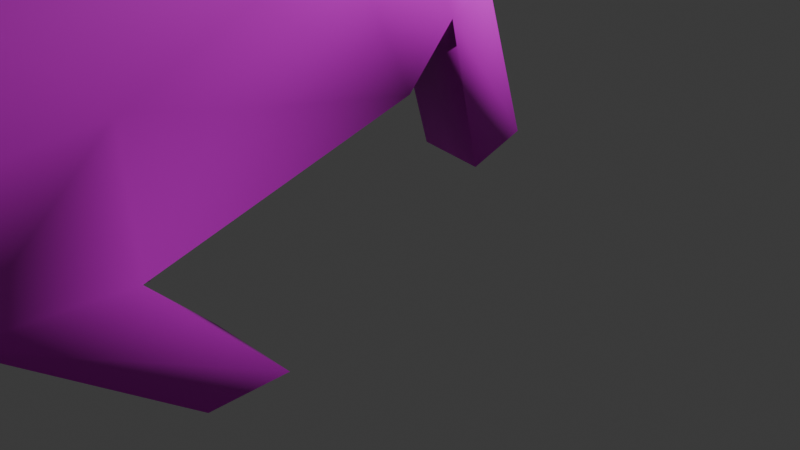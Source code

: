 # Source: ferret.blend  (saved by Blender 5.0.119; exported with 4.5.12 LTS)
import bpy
from mathutils import Matrix  # noqa: F401  (used for matrix-valued properties, if any)

bpy.ops.wm.read_factory_settings(use_empty=True)
scene = bpy.context.scene
scene.name = 'Scene'

# ---- collections
col_collection = bpy.data.collections.new('Collection'); scene.collection.children.link(col_collection)

# ---- images (referenced by path relative to the original .blend; pixels are not part of the script)
import os
ASSET_DIR = os.environ.get("B2B_ASSET_DIR", "")  # directory of the original .blend (textures are referenced by path, not embedded)
HERE = os.path.dirname(os.path.abspath(__file__))  # packed textures are extracted next to this script under _unpacked/

def load_image(name, relpath, width, height, colorspace="sRGB"):
    """Load a texture the original file referenced (path relative to the .blend, or extracted next to this script)."""
    p = next((c for c in (os.path.join(HERE, relpath), os.path.join(ASSET_DIR, relpath)) if relpath and os.path.exists(c)), "")
    if p:
        img = bpy.data.images.load(p, check_existing=True)
        img.name = name
    else:  # same state as the original file: an image datablock whose file is absent (Cycles renders it pink)
        img = bpy.data.images.new(name, width, height)
        img.source = "FILE"
        img.filepath = "//" + (relpath or name)
    img.colorspace_settings.name = colorspace
    return img
img_skin = load_image('Skin', 'Skin.png', 1024, 1024, 'sRGB')

# ---- materials (node trees are filled in below, after node groups)
mat_material_001 = bpy.data.materials.new('Material.001')

# ---- material node trees
mat_material_001.use_nodes = True; mat_material_001.node_tree.nodes.clear()
_N = mat_material_001.node_tree.nodes; _L = mat_material_001.node_tree.links
n0 = _N.new('ShaderNodeBsdfPrincipled'); n0.name = 'Principled BSDF'; n0.location = (-200, 100)
n1 = _N.new('ShaderNodeOutputMaterial'); n1.name = 'Material Output'; n1.location = (200, 100)
n2 = _N.new('ShaderNodeTexImage'); n2.name = 'Image Texture'; n2.location = (-490, 80)
n2.image = img_skin
_L.new(n0.outputs[0], n1.inputs[0])
_L.new(n2.outputs[0], n0.inputs[0])
n1.is_active_output = True

# ---- world
world_world = bpy.data.worlds.new('World'); scene.world = world_world
world_world.use_nodes = True; world_world.node_tree.nodes.clear()
_N = world_world.node_tree.nodes; _L = world_world.node_tree.links
n0 = _N.new('ShaderNodeOutputWorld'); n0.name = 'World Output'; n0.location = (200, 100)
n1 = _N.new('ShaderNodeBackground'); n1.name = 'Background'; n1.location = (-200, 100)
n1.inputs[0].default_value = (0.05088, 0.05088, 0.05088, 1.0)
_L.new(n1.outputs[0], n0.inputs[0])
n0.is_active_output = True
world_world.color = (0.05088, 0.05088, 0.05088)
world_world.sun_shadow_jitter_overblur = 0.0

# ---- cameras
cam_camera = bpy.data.cameras.new('Camera')
cam_camera.clip_end = 100.0
cam_camera.ortho_scale = 7.314

# ---- lights
light_light = bpy.data.lights.new('Light', 'POINT')
light_light.energy = 1000.0
light_light.shadow_soft_size = 0.1

# ---- meshes
me_cube_001 = bpy.data.meshes.new('Cube.001')
me_cube_001.from_pydata([(3.566, -1.157, 1.093), (1.039, -1.231, 1.905), (4.471, -1.003, 3.332), (3.563, -1.109, 3.878), (-0.2369, -1.093, 4.715), (1.902, -1.216, 5.822), (-1.114, -0.977, 7.825), (1.225, -1.121, 8.018), (-1.097, -0.8827, 8.944), (0.6719, -1.068, 8.95), (1.055, -1.105, 8.367), (-1.268, -0.9367, 8.399), (3.742, -3.478e-18, 1.072), (0.9475, 1.739e-18, 1.912), (4.743, 1.738e-18, 4.083), (3.975, 4.66e-18, 4.407), (-0.6012, -4.084e-18, 4.735), (2.226, 5.216e-18, 6.425), (-1.167, -8.418e-20, 7.676), (1.376, -3.476e-18, 8.005), (-1.242, -3.47e-18, 9.153), (0.5141, -1.347e-18, 9.511), (-1.481, 8.1e-18, 8.567), (1.189, 6.514e-19, 8.966), (-1.591, -0.8122, 7.849), (-1.754, -0.8122, 8.169), (-1.712, 0.0, 7.743), (-1.971, 0.0, 8.216), (8.483, 1.739e-18, 1.119), (8.412, -0.9519, 1.526), (8.405, -0.9661, 2.777), (8.567, 1.059e-18, 3.265), (12.01, -1.901e-18, 0.02932), (11.49, -0.8998, 0.2261), (11.46, -1.032, 1.273), (12.01, -2.876e-18, 1.317), (3.568, -0.3526, 0.9126), (3.894, -0.5484, 4.236), (2.203, -0.4887, 6.155), (1.392, -0.4126, 8.02), (0.5582, -0.3251, 9.502), (1.207, -0.4015, 8.552), (0.9517, -0.487, 1.871), (4.638, -0.5524, 3.854), (-0.4523, -0.5382, 4.754), (-1.181, -0.3551, 7.689), (-1.12, -0.2749, 9.127), (-1.419, -0.2882, 8.511), (-1.69, -0.2748, 7.754), (-1.933, -0.2324, 8.233), (8.42, -0.5444, 1.25), (8.452, -0.5757, 3.153), (11.77, -0.6187, 0.08831), (11.76, -0.6833, 1.273), (0.2228, -1.299, 2.723), (2.52, -1.185, 4.906), (2.849, -1.043e-19, 5.507), (0.09554, 2.608e-18, 2.828), (2.849, -0.5287, 5.249), (0.07692, -0.5884, 2.643), (0.7039, -1.367, 2.493), (2.983, -1.149, 4.367), (3.441, -6.952e-18, 4.77), (0.4014, 4.348e-18, 2.291), (3.353, -0.5446, 4.764), (0.5295, -0.5193, 2.364), (6.714, -5.215e-18, 1.144), (6.892, -0.8987, 2.927), (7.094, -2.691e-18, 3.615), (6.67, -0.8985, 1.516), (6.628, -0.4625, 1.209), (6.962, -0.5317, 3.397), (5.81, 6.953e-18, 3.882), (5.146, -2.144e-18, 1.095), (5.558, -0.9293, 3.063), (4.907, -1.041, 1.079), (4.876, -0.421, 0.8556), (5.662, -0.5161, 3.597), (0.4233, -1.409, 1.141), (-0.08154, -1.435, 1.346), (0.349, -0.7337, 1.155), (-0.1196, -0.7892, 1.374), (2.581, -0.5092, 0.06436), (2.539, -1.445, 0.02982), (3.309, -1.443, 0.0155), (3.354, -0.5923, 0.06309), (3.674, -1.238, 2.398), (2.663, -1.439, 3.008), (0.779, -1.414, 5.125), (0.1586, -1.208, 8.026), (0.2042, -0.9986, 9.15), (0.007676, -1.245, 8.533), (-0.1632, 1.736e-18, 9.444), (8.412, -1.086, 2.157), (11.5, -0.9777, 0.7191), (12.04, 0.0, 0.6548), (11.81, -0.6421, 0.6848), (-0.01953, -0.2603, 9.412), (1.531, -1.553, 3.92), (2.011, -1.538, 3.504), (6.809, -1.037, 2.229), (5.358, -1.102, 2.194), (0.4801, -0.7266, 9.753), (0.5407, -1.348, 9.519), (0.08065, -0.6818, 9.763), (0.1209, -1.286, 9.534), (10.32, -1.073, 1.027), (10.03, -1.085, 2.466), (10.22, 0.0, 2.732), (10.55, 0.0, 0.9122), (10.46, -0.675, 0.9353), (10.12, -0.6707, 2.721), (10.15, -1.168, 1.832)], [], [(43, 37, 3, 2), (86, 87, 1, 0), (71, 67, 30, 51), (59, 54, 4, 44), (88, 5, 7, 89), (98, 55, 5, 88), (44, 4, 6, 45), (97, 46, 8, 90), (47, 11, 8, 46), (91, 10, 9, 90), (89, 7, 10, 91), (47, 22, 27, 49), (39, 19, 23, 41), (38, 17, 19, 39), (9, 40, 102, 103), (58, 56, 17, 38), (36, 42, 13, 12), (48, 24, 25, 49), (45, 6, 24, 48), (6, 11, 25, 24), (112, 106, 33, 94), (100, 69, 29, 93), (70, 66, 28, 50), (96, 53, 34, 94), (111, 107, 34, 53), (110, 109, 32, 52), (106, 110, 52, 33), (108, 111, 53, 35), (95, 35, 53, 96), (69, 70, 50, 29), (18, 45, 48, 26), (26, 48, 49, 27), (0, 1, 42, 36), (55, 58, 38, 5), (5, 38, 39, 7), (7, 39, 41, 10), (11, 47, 49, 25), (22, 47, 46, 20), (92, 20, 46, 97), (16, 44, 45, 18), (57, 59, 44, 16), (68, 71, 51, 31), (14, 15, 37, 43), (63, 65, 59, 57), (61, 64, 58, 55), (64, 62, 56, 58), (99, 61, 55, 98), (65, 60, 78, 80), (42, 1, 60, 65), (87, 3, 61, 99), (37, 15, 62, 64), (3, 37, 64, 61), (13, 42, 65, 63), (72, 77, 71, 68), (75, 76, 70, 69), (76, 73, 66, 70), (101, 75, 69, 100), (77, 74, 67, 71), (43, 2, 74, 77), (86, 0, 75, 101), (36, 12, 73, 76), (36, 76, 85, 82), (14, 43, 77, 72), (80, 78, 79, 81), (60, 54, 79, 78), (59, 65, 80, 81), (54, 59, 81, 79), (83, 82, 85, 84), (0, 36, 82, 83), (76, 75, 84, 85), (75, 0, 83, 84), (2, 86, 101, 74), (74, 101, 100, 67), (1, 87, 99, 60), (60, 99, 98, 54), (32, 95, 96, 52), (52, 96, 94, 33), (67, 100, 93, 30), (107, 112, 94, 34), (6, 89, 91, 11), (11, 91, 90, 8), (97, 90, 105, 104), (54, 98, 88, 4), (4, 88, 89, 6), (2, 3, 87, 86), (102, 104, 105, 103), (97, 104, 102, 40), (90, 9, 103, 105), (30, 93, 112, 107), (31, 51, 111, 108), (29, 50, 110, 106), (50, 28, 109, 110), (51, 30, 107, 111), (93, 29, 106, 112), (21, 92, 97, 40), (9, 10, 41, 40), (21, 40, 41, 23)])
me_cube_001.polygons.foreach_set('use_smooth', [True] * 97)
_uv = me_cube_001.uv_layers.new(name='UVMap')
_uv.uv.foreach_set('vector', [0.1488, 0.4841, 0.1565, 0.4321, 0.1894, 0.4295, 0.1836, 0.4956, 0.2615, 0.4894, 0.2681, 0.4158, 0.3827, 0.3722, 0.3317, 0.5311, 0.08736, 0.6199, 0.1156, 0.6343, 0.06832, 0.7175, 0.04568, 0.7052, 0.4958, 0.5989, 0.453, 0.6138, 0.4551, 0.5464, 0.4907, 0.5346, 0.2286, 0.2421, 0.1511, 0.2738, 0.06321, 0.159, 0.1021, 0.1042, 0.2633, 0.3248, 0.1752, 0.3388, 0.1511, 0.2738, 0.2286, 0.2421, 0.4907, 0.5346, 0.4551, 0.5464, 0.453, 0.454, 0.4892, 0.4413, 0.518, 0.7249, 0.5137, 0.7902, 0.4737, 0.7904, 0.4686, 0.7168, 0.5031, 0.828, 0.4617, 0.8187, 0.4737, 0.7904, 0.5137, 0.7902, 0.08187, 0.07811, 0.05153, 0.1375, 0.03556, 0.09657, 0.04207, 0.06514, 0.1021, 0.1042, 0.06321, 0.159, 0.05153, 0.1375, 0.08187, 0.07811, 0.5031, 0.828, 0.5216, 0.8317, 0.5165, 0.8739, 0.5025, 0.8645, 0.05384, 0.1658, 0.05334, 0.1645, 0.01104, 0.1199, 0.03336, 0.1369, 0.1198, 0.2754, 0.103, 0.2657, 0.05334, 0.1645, 0.05384, 0.1658, 0.03556, 0.09657, 0.008144, 0.06888, -7.316e-09, 0.0567, 0.01252, 0.06977, 0.1428, 0.3416, 0.1272, 0.3309, 0.103, 0.2657, 0.1198, 0.2754, 0.5364, 0.2413, 0.5519, 0.0667, 0.5611, 0.0663, 0.5534, 0.2497, 0.4918, 0.8699, 0.4606, 0.8565, 0.466, 0.8527, 0.5025, 0.8645, 0.1643, 0.04579, 0.1577, 0.04573, 0.1732, 0.02002, 0.1792, 0.01716, 0.1577, 0.04573, 0.1338, 0.01684, 0.1627, -1.025e-08, 0.1732, 0.02002, 0.05372, 0.842, 0.0885, 0.8793, 0.08568, 0.9685, 0.06064, 0.951, 0.1548, 0.6557, 0.1957, 0.6742, 0.1319, 0.7633, 0.1003, 0.7406, 0.211, 0.6822, 0.209, 0.6879, 0.1458, 0.7795, 0.1439, 0.7728, 0.0497, 0.9672, 0.0215, 0.9436, 0.03423, 0.9287, 0.06064, 0.951, 0.00734, 0.8067, 0.0255, 0.8124, 0.03423, 0.9287, 0.0215, 0.9436, 0.6252, 0.3854, 0.6351, 0.3908, 0.6146, 0.4962, 0.6043, 0.4808, 0.6219, 0.375, 0.6252, 0.3854, 0.6043, 0.4808, 0.6026, 0.4617, 2.761e-08, 0.81, 0.00734, 0.8067, 0.0215, 0.9436, 0.007171, 0.953, 0.03964, 0.979, 0.007171, 0.953, 0.0215, 0.9436, 0.0497, 0.9672, 0.1957, 0.6742, 0.211, 0.6822, 0.1439, 0.7728, 0.1319, 0.7633, 0.6068, 0.6687, 0.6026, 0.6666, 0.6044, 0.6346, 0.6068, 0.6283, 0.6097, 0.6243, 0.6038, 0.6283, 0.6026, 0.5944, 0.6097, 0.5904, 0.5358, 0.2375, 0.5448, 0.07069, 0.5519, 0.0667, 0.5364, 0.2413, 0.1752, 0.3388, 0.1428, 0.3416, 0.1198, 0.2754, 0.1511, 0.2738, 0.1511, 0.2738, 0.1198, 0.2754, 0.05384, 0.1658, 0.06321, 0.159, 0.06321, 0.159, 0.05384, 0.1658, 0.03336, 0.1369, 0.05153, 0.1375, 0.4617, 0.8187, 0.5031, 0.828, 0.5025, 0.8645, 0.466, 0.8527, 0.5216, 0.8317, 0.5031, 0.828, 0.5137, 0.7902, 0.5309, 0.7979, 0.5345, 0.7333, 0.5309, 0.7979, 0.5137, 0.7902, 0.518, 0.7249, 0.5238, 0.5232, 0.4907, 0.5346, 0.4892, 0.4413, 0.5073, 0.4296, 0.5235, 0.5717, 0.4958, 0.5989, 0.4907, 0.5346, 0.5238, 0.5232, 0.644, 0.1304, 0.6073, 0.1353, 0.608, 0.06924, 0.6449, 0.06965, 0.6406, 0.2306, 0.6432, 0.2573, 0.6068, 0.2578, 0.6026, 0.2342, 0.5753, 0.02708, 0.5743, 0.03319, 0.5831, 0.00116, 0.6026, -9.985e-09, 0.1857, 0.382, 0.1492, 0.3852, 0.1428, 0.3416, 0.1752, 0.3388, 0.1492, 0.3852, 0.1432, 0.3882, 0.1272, 0.3309, 0.1428, 0.3416, 0.267, 0.3645, 0.1857, 0.382, 0.1752, 0.3388, 0.2633, 0.3248, 0.5743, 0.03319, 0.5728, 0.0409, 0.4876, 0.04504, 0.4968, 0.041, 0.3843, 0.3672, 0.3827, 0.3722, 0.3655, 0.3339, 0.3746, 0.3277, 0.2681, 0.4158, 0.1894, 0.4295, 0.1857, 0.382, 0.267, 0.3645, 0.1565, 0.4321, 0.1423, 0.4287, 0.1432, 0.3882, 0.1492, 0.3852, 0.1894, 0.4295, 0.1565, 0.4321, 0.1492, 0.3852, 0.1857, 0.382, 0.5611, 0.0663, 0.5519, 0.0667, 0.5743, 0.03319, 0.5753, 0.02708, 0.6424, 0.1847, 0.6051, 0.193, 0.6073, 0.1353, 0.644, 0.1304, 0.2829, 0.6001, 0.2927, 0.6052, 0.211, 0.6822, 0.1957, 0.6742, 0.5518, 0.3218, 0.576, 0.3349, 0.6026, 0.4296, 0.5987, 0.4229, 0.2098, 0.5828, 0.2829, 0.6001, 0.1957, 0.6742, 0.1548, 0.6557, 0.1245, 0.5459, 0.1574, 0.561, 0.1156, 0.6343, 0.08736, 0.6199, 0.1488, 0.4841, 0.1836, 0.4956, 0.1574, 0.561, 0.1245, 0.5459, 0.2615, 0.4894, 0.3317, 0.5311, 0.2829, 0.6001, 0.2098, 0.5828, 0.5364, 0.2413, 0.5534, 0.2497, 0.576, 0.3349, 0.5518, 0.3218, 0.5364, 0.2413, 0.5518, 0.3218, 0.4793, 0.2414, 0.4688, 0.1943, 0.6406, 0.2306, 0.6026, 0.2342, 0.6051, 0.193, 0.6424, 0.1847, 0.4968, 0.041, 0.4876, 0.04504, 0.4918, 0.01104, 0.5019, 0.008955, 0.3655, 0.3339, 0.371, 0.3007, 0.453, 0.3356, 0.445, 0.3689, 0.5831, 0.00116, 0.5743, 0.03319, 0.4968, 0.041, 0.5019, 0.008955, 0.453, 0.6138, 0.4958, 0.5989, 0.5072, 0.6621, 0.4728, 0.683, 0.453, 0.1914, 0.4688, 0.1943, 0.4793, 0.2414, 0.4638, 0.2385, 0.6093, 0.4962, 0.6573, 0.4962, 0.659, 0.5787, 0.6026, 0.5904, 0.2927, 0.6052, 0.2829, 0.6001, 0.3974, 0.5578, 0.3895, 0.5564, 0.2829, 0.6001, 0.3317, 0.5311, 0.4247, 0.5179, 0.3974, 0.5578, 0.1836, 0.4956, 0.2615, 0.4894, 0.2098, 0.5828, 0.1574, 0.561, 0.1574, 0.561, 0.2098, 0.5828, 0.1548, 0.6557, 0.1156, 0.6343, 0.3827, 0.3722, 0.2681, 0.4158, 0.267, 0.3645, 0.3655, 0.3339, 0.3655, 0.3339, 0.267, 0.3645, 0.2633, 0.3248, 0.371, 0.3007, 0.07284, 1.0, 0.03964, 0.979, 0.0497, 0.9672, 0.08147, 0.9869, 0.08147, 0.9869, 0.0497, 0.9672, 0.06064, 0.951, 0.08568, 0.9685, 0.1156, 0.6343, 0.1548, 0.6557, 0.1003, 0.7406, 0.06832, 0.7175, 0.0255, 0.8124, 0.05372, 0.842, 0.06064, 0.951, 0.03423, 0.9287, 0.1577, 0.04573, 0.1021, 0.1042, 0.08187, 0.07811, 0.1338, 0.01684, 0.1338, 0.01684, 0.08187, 0.07811, 0.04207, 0.06514, 0.09954, 0.005656, 0.518, 0.7249, 0.4686, 0.7168, 0.4575, 0.704, 0.498, 0.703, 0.371, 0.3007, 0.2633, 0.3248, 0.2286, 0.2421, 0.2851, 0.2042, 0.2851, 0.2042, 0.2286, 0.2421, 0.1021, 0.1042, 0.1577, 0.04573, 0.1836, 0.4956, 0.1894, 0.4295, 0.2681, 0.4158, 0.2615, 0.4894, 0.4947, 0.683, 0.498, 0.703, 0.4575, 0.704, 0.453, 0.683, 0.518, 0.7249, 0.498, 0.703, 0.4947, 0.683, 0.5149, 0.6922, 0.04207, 0.06514, 0.03556, 0.09657, 0.01252, 0.06977, 0.02679, 0.04756, 0.06832, 0.7175, 0.1003, 0.7406, 0.05372, 0.842, 0.0255, 0.8124, 0.6449, 0.06965, 0.608, 0.06924, 0.6026, 2.246e-09, 0.643, 0.006129, 0.1319, 0.7633, 0.1439, 0.7728, 0.08614, 0.8892, 0.0885, 0.8793, 0.6026, 0.2578, 0.604, 0.2642, 0.6351, 0.3908, 0.6252, 0.3854, 0.04568, 0.7052, 0.06832, 0.7175, 0.0255, 0.8124, 0.00734, 0.8067, 0.1003, 0.7406, 0.1319, 0.7633, 0.0885, 0.8793, 0.05372, 0.842, 0.5348, 0.697, 0.5345, 0.7333, 0.518, 0.7249, 0.5149, 0.6922, 0.03556, 0.09657, 0.05153, 0.1375, 0.03336, 0.1369, 0.008144, 0.06888, 0.007811, 0.06552, 0.008144, 0.06888, 0.03336, 0.1369, 0.01104, 0.1199])
me_cube_001.materials.append(mat_material_001)
me_cube_001.update()
arm_armature = bpy.data.armatures.new('Armature')  # bones are not reproduced

# ---- objects
ob_light = bpy.data.objects.new('Light', light_light)
ob_camera = bpy.data.objects.new('Camera', cam_camera)
ob_character = bpy.data.objects.new('Character', me_cube_001)
ob_armature = bpy.data.objects.new('Armature', arm_armature)

# ---- transforms, parenting, visibility, modifiers, constraints
ob_light.parent = ob_armature
ob_light.location = (4.076, 1.005, 5.904)
ob_light.rotation_euler = (0.6503, 0.05522, 1.866)
ob_light.lock_rotations_4d = False
ob_light.empty_display_type = 'ARROWS'
ob_light.color = (0.0, 0.0, 0.0, 0.0)
ob_light.lineart.crease_threshold = 0.0
ob_camera.parent = ob_armature
ob_camera.location = (7.359, -6.926, 4.958)
ob_camera.rotation_euler = (1.109, 0.0, 0.8149)
ob_camera.lock_rotations_4d = False
ob_camera.empty_display_type = 'ARROWS'
ob_camera.color = (0.0, 0.0, 0.0, 0.0)
ob_camera.display_type = 'WIRE'
ob_camera.lineart.crease_threshold = 0.0
ob_character.parent = ob_armature
ob_character.location = (0.0, 0.0, 0.0)
ob_character.rotation_euler = (0.0, 0.0, 4.712)
_vg = ob_character.vertex_groups.new(name='Spine1')
for _i, _w in zip([28, 29, 31, 32, 33, 34, 35, 50, 52, 53, 93, 94, 95, 96, 106, 107, 108, 109, 110, 111, 112], [0.1383, 0.08662, 0.008114, 1.002, 1.004, 0.8959, 0.979, 0.1006, 1.009, 0.9592, 0.05196, 0.9892, 0.9971, 0.9942, 0.843, 0.2981, 0.4581, 0.9439, 0.9109, 0.2121, 0.6506]): _vg.add([_i], _w, 'REPLACE')
_vg = ob_character.vertex_groups.new(name='Spine2')
for _i, _w in zip([28, 29, 30, 31, 34, 50, 51, 53, 66, 67, 68, 69, 70, 71, 72, 73, 93, 100, 106, 107, 108, 109, 110, 111, 112], [0.7403, 0.8143, 0.898, 0.9165, 0.1022, 0.7919, 0.9137, 0.03032, 0.1384, 0.0962, 0.3856, 0.1023, 0.1078, 0.1417, 0.05204, 0.0003537, 0.8598, 0.1016, 0.1486, 0.6918, 0.5404, 0.04971, 0.08254, 0.7822, 0.3396]): _vg.add([_i], _w, 'REPLACE')
_vg = ob_character.vertex_groups.new(name='Spine3')
for _i, _w in zip([2, 3, 14, 15, 28, 29, 30, 31, 37, 43, 50, 51, 62, 64, 66, 67, 68, 69, 70, 71, 72, 73, 74, 76, 77, 93, 100, 101], [0.1138, 0.03184, 0.2262, 0.09203, 0.09074, 0.08133, 0.07862, 0.0526, 0.07186, 0.1769, 0.08382, 0.06754, 0.03882, 0.0135, 0.6046, 0.8637, 0.5971, 0.714, 0.67, 0.8345, 0.77, 0.1128, 0.7378, 0.001229, 0.7979, 0.07765, 0.7982, 0.1468]): _vg.add([_i], _w, 'REPLACE')
_vg = ob_character.vertex_groups.new(name='Spine4')
for _i, _w in zip([0, 2, 3, 14, 15, 17, 37, 38, 43, 55, 56, 58, 61, 62, 64, 72, 74, 77, 86, 87, 98, 99, 101], [0.01126, 0.7323, 0.562, 0.6192, 0.5425, 0.008968, 0.5897, 0.008812, 0.6883, 0.08233, 0.09795, 0.1076, 0.2121, 0.2965, 0.2536, 0.1312, 0.09577, 0.1182, 0.637, 0.2082, 0.002568, 0.0745, 0.05367]): _vg.add([_i], _w, 'REPLACE')
_vg = ob_character.vertex_groups.new(name='Spine6')
for _i, _w in zip([3, 4, 5, 6, 7, 9, 10, 15, 16, 17, 18, 19, 23, 24, 26, 37, 38, 39, 41, 44, 45, 48, 55, 56, 57, 58, 61, 62, 63, 64, 88, 89, 91, 98, 99], [0.02805, 0.788, 0.6989, 0.03374, 0.1128, 0.004337, 0.07167, 0.06941, 0.7808, 0.6075, 0.06852, 0.1633, 0.04321, 0.01543, 0.02474, 0.0531, 0.6624, 0.1348, 0.06878, 0.7956, 0.05892, 0.02193, 0.2206, 0.421, 0.08791, 0.2863, 0.09714, 0.1456, 0.003889, 0.1307, 0.7739, 0.05412, 0.002314, 0.1264, 0.05313]): _vg.add([_i], _w, 'REPLACE')
_vg = ob_character.vertex_groups.new(name='Spine7.001')
for _i, _w in zip([4, 5, 6, 7, 8, 9, 10, 11, 16, 17, 18, 19, 20, 21, 22, 23, 24, 25, 26, 27, 38, 39, 40, 41, 44, 45, 46, 47, 48, 49, 56, 88, 89, 90, 91, 92, 97, 102, 103, 104, 105], [0.0575, 0.05853, 0.9332, 0.4166, 0.9741, 0.8765, 0.6491, 0.9625, 0.0872, 0.09544, 0.9103, 0.3104, 0.9808, 0.9286, 0.9629, 0.7901, 0.9439, 0.9519, 0.9325, 0.9191, 0.06734, 0.3319, 0.9362, 0.6686, 0.07577, 0.9211, 0.9832, 0.9662, 0.9371, 0.9386, 0.03, 0.05432, 0.8537, 0.9506, 0.9237, 0.9943, 0.9857, 0.949, 0.9379, 0.9612, 0.9449]): _vg.add([_i], _w, 'REPLACE')
_vg = ob_character.vertex_groups.new(name='Arm.R')
_vg = ob_character.vertex_groups.new(name='Arm.R.001')
_vg = ob_character.vertex_groups.new(name='Tail1')
for _i, _w in zip([2, 3, 14, 15, 28, 29, 30, 31, 37, 43, 50, 51, 62, 64, 66, 67, 68, 69, 70, 71, 72, 73, 74, 76, 77, 93, 100, 101], [0.1149, 0.03303, 0.2326, 0.09438, 0.08685, 0.07911, 0.08295, 0.06965, 0.07336, 0.1803, 0.08044, 0.07878, 0.04098, 0.0149, 0.6068, 0.8813, 0.8659, 0.7173, 0.6727, 0.9006, 0.8021, 0.1132, 0.7415, 0.001424, 0.8103, 0.0778, 0.8043, 0.1476]): _vg.add([_i], _w, 'REPLACE')
_vg = ob_character.vertex_groups.new(name='Arm.L')
for _i, _w in zip([1, 4, 13, 16, 42, 44, 54, 57, 59, 60, 63, 65, 78, 79, 80, 81, 87, 98, 99], [0.4113, 0.06701, 0.1277, 0.02353, 0.153, 0.03486, 0.8615, 0.1162, 0.1952, 0.8933, 0.1234, 0.1663, 0.9911, 0.99, 0.9587, 0.9585, 0.06139, 0.1028, 0.1011]): _vg.add([_i], _w, 'REPLACE')
_vg = ob_character.vertex_groups.new(name='Arm.L.001')
for _i, _w in zip([78, 79, 80, 81], [0.4871, 0.4687, 0.4356, 0.1675]): _vg.add([_i], _w, 'REPLACE')
_vg = ob_character.vertex_groups.new(name='Leg.R')
_vg = ob_character.vertex_groups.new(name='Leg.L')
for _i, _w in zip([0, 1, 12, 13, 36, 42, 73, 76, 82, 83, 84, 85, 86, 87], [0.886, 0.083, 0.7061, 0.04346, 0.8661, 0.05462, 0.07211, 0.07943, 1.003, 1.087, 0.9389, 0.9766, 0.1422, 0.03739]): _vg.add([_i], _w, 'REPLACE')
_vg = ob_character.vertex_groups.new(name='Back_IKTarget.R')
_vg = ob_character.vertex_groups.new(name='Back_IKPole.R')
_vg = ob_character.vertex_groups.new(name='Back_IKTarget.L')
for _i, _w in zip([0, 12, 66, 69, 70, 73, 75, 76, 84, 86, 101], [0.05486, 0.0164, 0.05282, 0.05164, 0.0623, 0.1261, 0.9805, 0.2051, 0.05992, 0.01489, 0.1103]): _vg.add([_i], _w, 'REPLACE')
_vg = ob_character.vertex_groups.new(name='Back_IKPole.L')
_vg = ob_character.vertex_groups.new(name='Spine5')
for _i, _w in zip([1, 2, 3, 5, 14, 15, 17, 37, 38, 43, 55, 56, 58, 61, 62, 64, 86, 87, 98, 99], [0.06427, 0.01823, 0.1904, 0.01754, 0.059, 0.1686, 0.02425, 0.1574, 0.02866, 0.04371, 0.1344, 0.1199, 0.146, 0.3669, 0.3115, 0.3435, 0.08501, 0.4383, 0.05063, 0.1504]): _vg.add([_i], _w, 'REPLACE')
_vg = ob_character.vertex_groups.new(name='Spine7')
for _i, _w in zip([5, 7, 9, 10, 17, 19, 21, 23, 27, 38, 39, 40, 41, 49, 56, 58, 89, 90, 91, 102, 103, 104, 105], [0.05482, 0.4409, 0.08937, 0.2606, 0.1379, 0.4836, 0.05091, 0.1511, 0.05498, 0.08909, 0.4977, 0.04193, 0.2445, 0.02211, 0.0545, 0.01053, 0.08, 0.01659, 0.03849, 0.02281, 0.03802, 0.004638, 0.02668]): _vg.add([_i], _w, 'REPLACE')
_vg = ob_character.vertex_groups.new(name='Shoulder.R')
for _i, _w in zip([13, 57, 63], [0.01575, 0.01256, 0.1571]): _vg.add([_i], _w, 'REPLACE')
_vg = ob_character.vertex_groups.new(name='Shoulder.L')
for _i, _w in zip([1, 3, 4, 5, 13, 14, 15, 16, 17, 37, 38, 42, 43, 44, 54, 55, 56, 57, 58, 59, 60, 61, 62, 63, 64, 65, 80, 81, 86, 87, 88, 98, 99], [0.4001, 0.1113, 0.07527, 0.1219, 0.7672, 0.0126, 0.08743, 0.08684, 0.08452, 0.0876, 0.1038, 0.7414, 0.001527, 0.07737, 0.1116, 0.4932, 0.2431, 0.7503, 0.3782, 0.7667, 0.08351, 0.2533, 0.1528, 0.6706, 0.1947, 0.8037, 0.02971, 0.02887, 0.02274, 0.2007, 0.1206, 0.6745, 0.5921]): _vg.add([_i], _w, 'REPLACE')
_vg = ob_character.vertex_groups.new(name='Flank.R')
_vg = ob_character.vertex_groups.new(name='Leg.L.001')
for _i, _w in zip([2, 69, 70, 74, 77, 86, 100, 101], [0.04814, 0.06415, 0.01598, 0.1158, 0.01745, 0.01309, 0.05081, 0.6544]): _vg.add([_i], _w, 'REPLACE')
_vg = ob_character.vertex_groups.new(name='Head')
for _i, _w in zip([4, 5, 6, 7, 8, 9, 10, 11, 16, 17, 18, 19, 20, 21, 22, 23, 24, 25, 26, 27, 38, 39, 40, 41, 44, 45, 46, 47, 48, 49, 56, 88, 89, 90, 91, 92, 97, 102, 103, 104, 105], [0.05742, 0.05817, 0.9332, 0.4165, 0.9741, 0.8765, 0.649, 0.9625, 0.0872, 0.09525, 0.9103, 0.3103, 0.9808, 0.9286, 0.9629, 0.7901, 0.9439, 0.9519, 0.9325, 0.9191, 0.0671, 0.3318, 0.9362, 0.6686, 0.07575, 0.9211, 0.9832, 0.9662, 0.9371, 0.9386, 0.02899, 0.05402, 0.8537, 0.9505, 0.9237, 0.9943, 0.9857, 0.949, 0.9379, 0.9612, 0.9449]): _vg.add([_i], _w, 'REPLACE')
_vg = ob_character.vertex_groups.new(name='Flank.L')
for _i, _w in zip([2, 12, 36, 66, 69, 70, 73, 74, 76, 77, 86, 100, 101], [0.05007, 0.2449, 0.08642, 0.1633, 0.1069, 0.1295, 0.6606, 0.1182, 0.6831, 0.01924, 0.01576, 0.06247, 0.6653]): _vg.add([_i], _w, 'REPLACE')
_vg = ob_character.vertex_groups.new(name='Tail2')
for _i, _w in zip([28, 29, 30, 31, 34, 35, 50, 51, 53, 66, 67, 68, 69, 70, 71, 73, 93, 94, 100, 106, 107, 108, 109, 110, 111, 112], [0.7586, 0.8409, 0.9071, 0.9228, 0.1533, 0.03481, 0.8126, 0.9144, 0.06988, 0.1407, 0.07964, 0.1106, 0.1029, 0.1091, 0.0746, 0.001167, 0.8941, 0.06314, 0.09909, 0.2685, 0.8748, 0.9346, 0.04736, 0.1274, 0.9263, 0.7051]): _vg.add([_i], _w, 'REPLACE')
_vg = ob_character.vertex_groups.new(name='Tail3')
for _i, _w in zip([28, 29, 32, 33, 34, 35, 50, 52, 53, 94, 95, 96, 106, 107, 108, 109, 110, 111, 112], [0.1253, 0.06309, 1.005, 0.9996, 0.8446, 0.9572, 0.08445, 1.014, 0.9293, 0.9355, 0.9941, 0.9788, 0.7238, 0.1137, 0.05963, 0.947, 0.8671, 0.06532, 0.285]): _vg.add([_i], _w, 'REPLACE')
_m = ob_character.modifiers.new('Mirror', 'MIRROR')
_m.use_axis = (False, True, False)
_m.use_clip = True
_m.merge_threshold = 0.003
_m = ob_character.modifiers.new('Armature', 'ARMATURE')
_m.object = ob_armature
ob_armature.location = (0.0, 0.0, 0.0)
ob_armature.show_in_front = True

# ---- collection membership
col_collection.objects.link(ob_light)
col_collection.objects.link(ob_camera)
col_collection.objects.link(ob_character)
col_collection.objects.link(ob_armature)

# ---- scene / render settings (as saved in the file)
scene.camera = ob_camera
scene.frame_start = 1; scene.frame_end = 24; scene.frame_set(0)
scene.render.engine = 'BLENDER_EEVEE_NEXT'
scene.render.bake_bias = 0.0
scene.render.bake_samples = 0
scene.cycles.sampling_pattern = 'TABULATED_SOBOL'
scene.eevee.use_volume_custom_range = False
bpy.context.view_layer.update()
